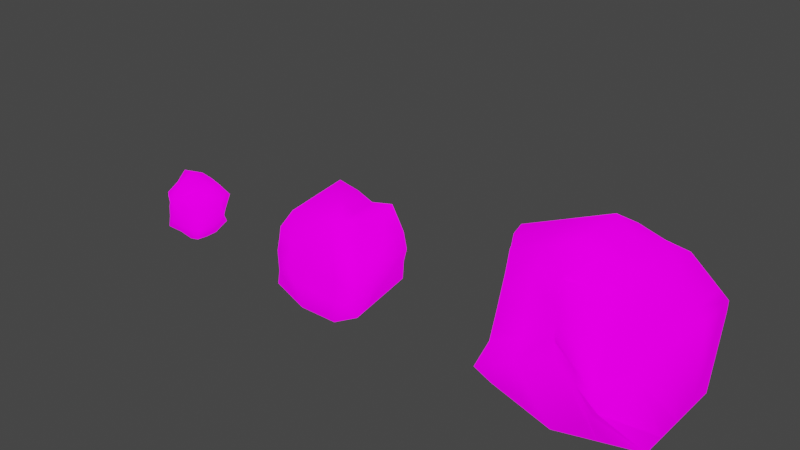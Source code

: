 # Source: Rocks_02.blend  (saved by Blender 2.93.21; exported with 4.5.12 LTS)
import bpy
from mathutils import Matrix  # noqa: F401  (used for matrix-valued properties, if any)

bpy.ops.wm.read_factory_settings(use_empty=True)
scene = bpy.context.scene
scene.name = 'Scene'

# ---- collections
col_collection = bpy.data.collections.new('Collection'); scene.collection.children.link(col_collection)

# ---- images (referenced by path relative to the original .blend; pixels are not part of the script)
import os
ASSET_DIR = os.environ.get("B2B_ASSET_DIR", "")  # directory of the original .blend (textures are referenced by path, not embedded)
HERE = os.path.dirname(os.path.abspath(__file__))  # packed textures are extracted next to this script under _unpacked/

def load_image(name, relpath, width, height, colorspace="sRGB"):
    """Load a texture the original file referenced (path relative to the .blend, or extracted next to this script)."""
    p = next((c for c in (os.path.join(HERE, relpath), os.path.join(ASSET_DIR, relpath)) if relpath and os.path.exists(c)), "")
    if p:
        img = bpy.data.images.load(p, check_existing=True)
        img.name = name
    else:  # same state as the original file: an image datablock whose file is absent (Cycles renders it pink)
        img = bpy.data.images.new(name, width, height)
        img.source = "FILE"
        img.filepath = "//" + (relpath or name)
    img.colorspace_settings.name = colorspace
    return img
img_lavarock_rocks_png = load_image('lavarock_rocks.png', 'lavarock_rocks.png', 1024, 1024, 'sRGB')

# ---- materials (node trees are filled in below, after node groups)
mat_lava_rock_red = bpy.data.materials.new('Lava Rock Red')
mat_lava_rock_red.use_transparent_shadow = False

# ---- material node trees
mat_lava_rock_red.use_nodes = True; mat_lava_rock_red.node_tree.nodes.clear()
_N = mat_lava_rock_red.node_tree.nodes; _L = mat_lava_rock_red.node_tree.links
n0 = _N.new('ShaderNodeBsdfPrincipled'); n0.name = 'Principled BSDF'; n0.location = (10, 300)
n0.distribution = 'GGX'
n0.subsurface_method = 'BURLEY'
n0.inputs[2].default_value = 0.0
n0.inputs[3].default_value = 0.0
n0.inputs[13].default_value = 0.0
n0.inputs[20].default_value = 0.0
n0.inputs[28].default_value = 1.0
n1 = _N.new('ShaderNodeOutputMaterial'); n1.name = 'Material Output'; n1.location = (300, 300)
n2 = _N.new('ShaderNodeTexImage'); n2.name = 'Image Texture'; n2.location = (-393, 301)
n2.image = img_lavarock_rocks_png
n2.interpolation = 'Closest'
_L.new(n0.outputs[0], n1.inputs[0])
_L.new(n2.outputs[0], n0.inputs[0])
_L.new(n2.outputs[0], n0.inputs[27])
n1.is_active_output = True

# ---- world
world_world = bpy.data.worlds.new('World'); scene.world = world_world
world_world.use_nodes = True; world_world.node_tree.nodes.clear()
_N = world_world.node_tree.nodes; _L = world_world.node_tree.links
n0 = _N.new('ShaderNodeOutputWorld'); n0.name = 'World Output'; n0.location = (300, 300)
n1 = _N.new('ShaderNodeBackground'); n1.name = 'Background'; n1.location = (10, 300)
n1.inputs[0].default_value = (0.05088, 0.05088, 0.05088, 1.0)
_L.new(n1.outputs[0], n0.inputs[0])
n0.is_active_output = True
world_world.color = (0.05088, 0.05088, 0.05088)
world_world.use_sun_shadow = False
world_world.sun_shadow_jitter_overblur = 0.0

# ---- meshes
me_cube_003 = bpy.data.meshes.new('Cube.003')
me_cube_003.from_pydata([(-1.0, -0.7, -1.0), (1.0, -0.7, -1.0), (1.0, 0.7, -1.0), (0.0, 1.0, -1.0), (0.0, -1.0, -1.0), (1.0, 0.0, -1.0), (0.01891, -0.001948, 1.236), (0.0, 0.0, -1.0), (-0.8675, -0.6439, 0.7765), (-0.7827, -0.868, 0.4775), (-0.933, 0.3216, 0.5899), (-0.9976, 0.5517, 0.3527), (0.4108, -0.4849, 0.8932), (0.4544, 0.382, 0.8496), (0.6031, 0.6776, 0.6935), (0.1419, 0.5253, 0.8363), (0.1179, 0.3185, 1.033), (-0.004223, -0.7248, 1.176), (-1.187, -0.09732, 0.6342), (-1.092, -0.1006, 0.785), (0.6783, -0.1076, 0.697), (0.5182, -0.03694, 0.8659), (0.4752, -1.174, -0.06776), (0.004053, -1.006, 0.1364), (0.4169, -0.7826, 0.5674), (0.5151, -0.5781, 0.6646), (0.002709, -0.8934, 0.7443), (-0.08125, -0.8607, 0.7845), (-1.116, 0.5912, -0.7184), (-0.9567, 0.8087, -1.0), (-1.107, 0.7102, -0.553), (-1.0, -0.04344, -1.0), (-1.116, 0.3539, -0.7184), (-1.116, 0.3533, -0.429), (-0.779, -1.09, -0.144), (-0.9363, -1.142, -0.5146), (0.9045, 1.199, -0.04399), (0.9297, 1.122, -0.1478), (-0.003297, 0.9313, -0.09652), (0.01093, 0.8837, 0.07313), (0.9102, -0.07379, 0.02631), (0.9297, -0.003331, -0.08754), (0.6284, -1.153, -0.4088), (0.5642, -1.169, -0.2638), (-0.0808, -0.9196, 0.1455), (-0.05018, -0.9241, -0.1423), (-0.8882, 1.06, -0.3128), (-0.8867, 1.072, -0.4465), (-0.9384, -0.031, -0.03569), (-0.9514, -0.0477, 0.09531), (1.0, 0.35, -1.0), (0.0, 0.5, -1.0), (-1.013, 0.1105, 0.6874), (-1.092, 0.2272, 0.4934), (0.4863, 0.1726, 0.8577), (0.6407, 0.285, 0.6952), (0.06842, 0.1583, 1.134), (-1.112, 0.5317, -0.491), (-0.9784, 0.3826, -1.0), (-1.116, 0.4725, -0.7184), (0.9074, 0.5628, -0.008841), (0.9297, 0.5592, -0.1177), (-0.9198, 0.5062, -0.1088), (-0.9126, 0.5205, -0.2411), (-0.5, -0.85, -1.0), (-0.4359, -0.6844, 0.9761), (-0.4075, 0.32, 0.8114), (-0.4279, 0.5385, 0.5945), (-0.5367, -0.05128, 1.01), (-0.432, -0.8644, 0.631), (-0.4784, 0.9043, -1.0), (-0.5, -0.02172, -1.0), (-0.4299, -1.005, 0.0007341), (-0.4932, -1.033, -0.3285), (-0.4387, 0.9719, -0.1199), (-0.445, 1.002, -0.2715), (-0.4892, 0.4413, -1.0), (-0.4721, 0.1344, 0.9108), (0.0, -0.5036, -1.0), (1.0, -0.3525, -1.0), (0.4641, -0.2625, 0.8796), (-0.9791, -0.3742, 0.7807), (-0.9833, -0.4854, 0.5553), (0.007258, -0.366, 1.205), (0.5961, -0.3446, 0.6807), (-1.0, -0.3741, -1.0), (0.7359, -0.6253, -0.1198), (0.7779, -0.5822, -0.2493), (-0.8646, -0.5728, -0.02521), (-0.9374, -0.5903, -0.2769), (-0.5, -0.4389, -1.0), (-0.4859, -0.3701, 0.993), (0.003381, -0.9498, 0.4403), (0.446, -0.9784, 0.2498), (-0.7809, -0.9792, 0.1668), (-1.069, -0.07251, 0.3648), (-0.08103, -0.8902, 0.465), (0.7538, 0.9385, 0.3247), (0.7942, -0.09068, 0.3616), (0.0764, 0.7045, 0.4547), (-0.9429, 0.8059, 0.01991), (0.5396, -0.8735, 0.2004), (-1.006, 0.3667, 0.1923), (0.774, 0.4239, 0.3432), (-0.4333, 0.7552, 0.2373), (-0.4309, -0.9347, 0.3159), (0.666, -0.4849, 0.2804), (-0.9239, -0.5291, 0.2651), (0.5, -0.85, -1.0), (0.5, 0.85, -1.0), (0.5, 0.0, -1.0), (0.2862, 0.3503, 0.9412), (0.3725, 0.6014, 0.7649), (0.2033, -0.6049, 1.034), (0.2686, -0.01944, 1.051), (0.2396, -1.09, 0.0343), (0.2098, -0.838, 0.6558), (0.2169, -0.7194, 0.7245), (0.4577, 1.042, 0.01457), (0.4632, 1.027, -0.1221), (0.2891, -1.038, -0.2755), (0.2417, -1.044, -0.05915), (0.5, 0.425, -1.0), (0.2774, 0.1654, 0.996), (0.5, -0.4281, -1.0), (0.2357, -0.3143, 1.042), (0.4151, 0.8215, 0.3897), (0.2247, -0.9641, 0.3451), (0.4606, -1.076, 0.09102), (-1.01, -0.06011, 0.23), (0.8522, -0.08223, 0.194), (0.5519, -1.021, -0.03168), (-0.9629, 0.4365, 0.04179), (0.8407, 0.4934, 0.1672), (-0.436, 0.8636, 0.05873), (-0.4304, -0.9699, 0.1583), (0.701, -0.5551, 0.08033), (-0.8943, -0.551, 0.1199), (0.003717, -0.978, 0.2883), (-0.7799, -1.035, 0.01139), (-0.08092, -0.9049, 0.3052), (0.8292, 1.069, 0.1404), (0.04367, 0.7941, 0.2639), (-0.9156, 0.933, -0.1465), (0.2322, -1.027, 0.1897), (0.4364, 0.9315, 0.2021)], [], [(125, 83, 17, 113), (109, 119, 2), (123, 56, 6, 114), (91, 81, 8, 65), (124, 79, 1, 108), (77, 52, 19), (107, 82, 18, 95), (105, 69, 9, 94), (127, 116, 26, 92), (64, 73, 35, 0), (76, 51, 7, 71), (101, 25, 24, 93), (50, 61, 41, 5), (92, 26, 27, 96), (126, 14, 97), (104, 67, 15), (90, 78, 4, 64), (103, 55, 20, 98), (79, 87, 42, 1), (70, 75, 3), (33, 32, 31, 48), (122, 50, 5, 110), (113, 17, 27, 117), (52, 10, 11, 53), (111, 13, 14, 112), (65, 8, 9), (66, 16, 15, 67), (80, 12, 25, 84), (81, 19, 18, 82), (54, 21, 20, 55), (108, 120, 45, 4), (116, 24, 25, 117), (63, 47, 30, 57), (115, 23, 44, 121), (106, 84, 25, 101), (102, 53, 11, 100), (47, 29, 28, 30), (58, 31, 32, 59), (59, 57, 30, 28), (118, 36, 37, 119), (60, 40, 41, 61), (120, 42, 43, 121), (86, 43, 42, 87), (72, 34, 35, 73), (62, 46, 47, 63), (74, 39, 38, 75), (88, 49, 48, 89), (85, 89, 48, 31), (49, 62, 63, 48), (36, 60, 61, 37), (32, 33, 57, 59), (29, 58, 59, 28), (95, 18, 53, 102), (48, 63, 57, 33), (13, 54, 55, 14), (19, 52, 53, 18), (109, 2, 50, 122), (97, 14, 103), (2, 37, 61, 50), (70, 3, 51, 76), (66, 10, 52, 77), (111, 16, 56, 123), (16, 66, 77, 56), (29, 70, 76, 58), (46, 74, 75, 47), (44, 72, 73, 45), (10, 66, 67, 11), (17, 65, 27), (29, 47, 70), (85, 90, 64, 0), (100, 67, 104), (58, 76, 71, 31), (4, 45, 73, 64), (96, 27, 69, 105), (56, 77, 68, 6), (83, 91, 65, 17), (6, 68, 83), (31, 71, 90, 85), (0, 35, 89, 85), (34, 88, 89, 35), (40, 86, 87, 41), (98, 20, 84, 106), (8, 81, 82, 9), (21, 80, 84, 20), (5, 41, 87, 79), (71, 7, 78, 90), (94, 9, 82, 107), (110, 5, 79, 124), (68, 81, 91), (114, 6, 83, 125), (139, 94, 107, 137), (130, 98, 106, 136), (140, 96, 105, 135), (143, 100, 104, 134), (141, 97, 103), (129, 95, 102, 132), (132, 102, 100, 143), (136, 106, 101, 131), (133, 103, 98, 130), (134, 104, 99, 142), (145, 126, 141), (138, 92, 96, 140), (131, 101, 93, 128), (144, 127, 92, 138), (135, 105, 94, 139), (137, 107, 95, 129), (128, 93, 127, 144), (142, 99, 126, 145), (21, 114, 125, 80), (7, 110, 124, 78), (13, 111, 123, 54), (3, 109, 122, 51), (45, 120, 121, 44), (39, 118, 119, 38), (22, 115, 121, 43), (26, 116, 117, 27), (1, 42, 120, 108), (16, 111, 112, 15), (12, 113, 117, 25), (51, 122, 110, 7), (99, 15, 112, 126), (93, 24, 116, 127), (78, 124, 108, 4), (54, 123, 114, 21), (3, 38, 119), (80, 125, 113, 12), (39, 142, 145, 118), (22, 128, 144, 115), (88, 137, 129, 49), (72, 135, 139, 34), (115, 144, 138, 23), (43, 131, 128, 22), (23, 138, 140, 44), (118, 145, 141, 36), (74, 134, 142, 39), (60, 133, 130, 40), (86, 136, 131, 43), (62, 132, 143, 46), (49, 129, 132, 62), (36, 141, 133, 60), (46, 143, 134, 74), (44, 140, 135, 72), (40, 130, 136, 86), (34, 139, 137, 88), (103, 14, 55), (14, 126, 112), (141, 126, 97), (103, 133, 141), (27, 65, 69), (9, 69, 65), (81, 68, 19), (83, 68, 91), (67, 100, 11), (19, 68, 77), (15, 99, 104), (2, 119, 37), (119, 109, 3), (3, 75, 38), (70, 47, 75)])
me_cube_003.polygons.foreach_set('use_smooth', [True] * 159)
_uv = me_cube_003.uv_layers.new(name='UVMap')
_uv.uv.foreach_set('vector', [0.1845, 0.202, 0.1721, 0.2175, 0.1569, 0.2054, 0.1665, 0.196, 0.08069, 0.4293, 0.1176, 0.3822, 0.1119, 0.4539, 0.1907, 0.3195, 0.1837, 0.3006, 0.1925, 0.287, 0.2048, 0.3113, 0.144, 0.2356, 0.1153, 0.2421, 0.1166, 0.2284, 0.1381, 0.2176, 0.9066, 0.2221, 0.9777, 0.2113, 0.9777, 0.2608, 0.9066, 0.2821, 0.1464, 0.2767, 0.1115, 0.2658, 0.1133, 0.2548, 0.0898, 0.2304, 0.1044, 0.2358, 0.1062, 0.2551, 0.09324, 0.2554, 0.1075, 0.1921, 0.1223, 0.2032, 0.1046, 0.2133, 0.08928, 0.204, 0.1346, 0.1616, 0.1487, 0.1763, 0.1421, 0.1871, 0.1297, 0.1754, 0.02583, 0.1544, 0.07245, 0.174, 0.05402, 0.1917, 0.01144, 0.1999, 0.7657, 0.09826, 0.8354, 0.0899, 0.8354, 0.1611, 0.7642, 0.1642, 0.1463, 0.1407, 0.1723, 0.1659, 0.156, 0.1642, 0.1395, 0.1474, 0.1344, 0.4711, 0.1611, 0.4104, 0.1995, 0.4235, 0.1586, 0.4867, 0.1297, 0.1754, 0.1421, 0.1871, 0.1414, 0.1927, 0.1272, 0.1813, 0.1417, 0.359, 0.1636, 0.358, 0.1476, 0.3778, 0.1052, 0.3209, 0.1256, 0.3053, 0.1599, 0.3264, 0.7642, 0.2236, 0.8354, 0.2328, 0.8354, 0.3035, 0.7642, 0.2821, 0.1783, 0.3831, 0.1891, 0.3571, 0.2212, 0.3579, 0.2168, 0.3897, 0.1363, 0.03735, 0.1539, 0.1008, 0.1162, 0.1128, 0.1113, 0.05303, 0.02685, 0.3645, 0.07572, 0.3406, 0.0502, 0.399, 0.04365, 0.2806, 0.02429, 0.2824, 0.0002706, 0.2513, 0.06995, 0.2567, 0.9066, 0.1006, 0.9777, 0.1113, 0.9777, 0.1611, 0.9066, 0.1611, 0.1665, 0.196, 0.1569, 0.2054, 0.1414, 0.1927, 0.156, 0.1804, 0.1115, 0.2658, 0.1084, 0.278, 0.09394, 0.2882, 0.1005, 0.2704, 0.1777, 0.3268, 0.1793, 0.3408, 0.1636, 0.358, 0.1624, 0.3428, 0.1381, 0.2176, 0.1166, 0.2284, 0.1046, 0.2133, 0.1408, 0.2914, 0.1749, 0.3128, 0.1599, 0.3264, 0.1256, 0.3053, 0.1946, 0.1832, 0.1779, 0.1832, 0.1723, 0.1659, 0.1904, 0.1641, 0.1153, 0.2421, 0.1133, 0.2548, 0.1062, 0.2551, 0.1044, 0.2358, 0.1952, 0.339, 0.213, 0.3378, 0.2212, 0.3579, 0.1891, 0.3571, 0.07763, 0.08422, 0.1052, 0.1335, 0.09825, 0.157, 0.04972, 0.1175, 0.1487, 0.1763, 0.156, 0.1642, 0.1723, 0.1659, 0.156, 0.1804, 0.06011, 0.2903, 0.05416, 0.3227, 0.03963, 0.3034, 0.04118, 0.2921, 0.1197, 0.1474, 0.1164, 0.1629, 0.1119, 0.169, 0.1138, 0.1444, 0.1747, 0.136, 0.1904, 0.1641, 0.1723, 0.1659, 0.1463, 0.1407, 0.08456, 0.279, 0.1005, 0.2704, 0.09394, 0.2882, 0.0774, 0.3045, 0.05416, 0.3227, 0.01126, 0.3245, 0.02726, 0.2988, 0.03963, 0.3034, 0.000596, 0.2885, 0.0002706, 0.2513, 0.02429, 0.2824, 0.02563, 0.2907, 0.02563, 0.2907, 0.04118, 0.2921, 0.03963, 0.3034, 0.02726, 0.2988, 0.1241, 0.3767, 0.1355, 0.3932, 0.1344, 0.3986, 0.1176, 0.3822, 0.1636, 0.4043, 0.2077, 0.4171, 0.1995, 0.4235, 0.1611, 0.4104, 0.1052, 0.1335, 0.1162, 0.1128, 0.1195, 0.1216, 0.1138, 0.1444, 0.1552, 0.1113, 0.1195, 0.1216, 0.1162, 0.1128, 0.1539, 0.1008, 0.09171, 0.1817, 0.07329, 0.1946, 0.05402, 0.1917, 0.07245, 0.174, 0.06774, 0.2885, 0.06113, 0.3199, 0.05416, 0.3227, 0.06011, 0.2903, 0.08417, 0.3356, 0.1113, 0.3508, 0.1018, 0.3568, 0.07572, 0.3406, 0.07403, 0.2248, 0.07753, 0.2558, 0.06995, 0.2567, 0.05917, 0.2219, 0.005078, 0.2255, 0.05917, 0.2219, 0.06995, 0.2567, 0.0002706, 0.2513, 0.07753, 0.2558, 0.06774, 0.2885, 0.06011, 0.2903, 0.06995, 0.2567, 0.1355, 0.3932, 0.1636, 0.4043, 0.1611, 0.4104, 0.1344, 0.3986, 0.02429, 0.2824, 0.04365, 0.2806, 0.04118, 0.2921, 0.02563, 0.2907, 0.01126, 0.3245, 0.000596, 0.2885, 0.02563, 0.2907, 0.02726, 0.2988, 0.09324, 0.2554, 0.1062, 0.2551, 0.1005, 0.2704, 0.08456, 0.279, 0.06995, 0.2567, 0.06011, 0.2903, 0.04118, 0.2921, 0.04365, 0.2806, 0.1793, 0.3408, 0.1952, 0.339, 0.1891, 0.3571, 0.1636, 0.358, 0.1133, 0.2548, 0.1115, 0.2658, 0.1005, 0.2704, 0.1062, 0.2551, 0.9066, 0.04006, 0.9777, 0.06142, 0.9777, 0.1113, 0.9066, 0.1006, 0.1476, 0.3778, 0.1636, 0.358, 0.1783, 0.3831, 0.1119, 0.4539, 0.1344, 0.3986, 0.1611, 0.4104, 0.1344, 0.4711, 0.7672, 0.03232, 0.8354, 0.0187, 0.8354, 0.0899, 0.7657, 0.09826, 0.1408, 0.2914, 0.1084, 0.278, 0.1115, 0.2658, 0.1464, 0.2767, 0.1777, 0.3268, 0.1749, 0.3128, 0.1837, 0.3006, 0.1907, 0.3195, 0.1749, 0.3128, 0.1408, 0.2914, 0.1464, 0.2767, 0.1837, 0.3006, 0.6991, 0.04595, 0.7672, 0.03232, 0.7657, 0.09826, 0.696, 0.1066, 0.06113, 0.3199, 0.08417, 0.3356, 0.07572, 0.3406, 0.05416, 0.3227, 0.1119, 0.169, 0.09171, 0.1817, 0.07245, 0.174, 0.09825, 0.157, 0.1084, 0.278, 0.1408, 0.2914, 0.1256, 0.3053, 0.09394, 0.2882, 0.1569, 0.2054, 0.1381, 0.2176, 0.1414, 0.1927, 0.01126, 0.3245, 0.05416, 0.3227, 0.02685, 0.3645, 0.693, 0.2144, 0.7642, 0.2236, 0.7642, 0.2821, 0.693, 0.2608, 0.0774, 0.3045, 0.1256, 0.3053, 0.1052, 0.3209, 0.696, 0.1066, 0.7657, 0.09826, 0.7642, 0.1642, 0.693, 0.1673, 0.04972, 0.1175, 0.09825, 0.157, 0.07245, 0.174, 0.02583, 0.1544, 0.1272, 0.1813, 0.1414, 0.1927, 0.1223, 0.2032, 0.1075, 0.1921, 0.1837, 0.3006, 0.1464, 0.2767, 0.1501, 0.2603, 0.1925, 0.287, 0.1721, 0.2175, 0.144, 0.2356, 0.1381, 0.2176, 0.1569, 0.2054, 0.194, 0.2349, 0.1501, 0.2603, 0.1721, 0.2175, 0.693, 0.1673, 0.7642, 0.1642, 0.7642, 0.2236, 0.693, 0.2144, 0.01144, 0.1999, 0.05402, 0.1917, 0.05917, 0.2219, 0.005078, 0.2255, 0.07329, 0.1946, 0.07403, 0.2248, 0.05917, 0.2219, 0.05402, 0.1917, 0.2011, 0.1014, 0.1552, 0.1113, 0.1539, 0.1008, 0.2022, 0.09046, 0.2085, 0.1307, 0.2111, 0.1621, 0.1904, 0.1641, 0.1747, 0.136, 0.1166, 0.2284, 0.1153, 0.2421, 0.1044, 0.2358, 0.1046, 0.2133, 0.2138, 0.1836, 0.1946, 0.1832, 0.1904, 0.1641, 0.2111, 0.1621, 0.1616, 0.02216, 0.2022, 0.09046, 0.1539, 0.1008, 0.1363, 0.03735, 0.7642, 0.1642, 0.8354, 0.1611, 0.8354, 0.2328, 0.7642, 0.2236, 0.08928, 0.204, 0.1046, 0.2133, 0.1044, 0.2358, 0.0898, 0.2304, 0.9066, 0.1611, 0.9777, 0.1611, 0.9777, 0.2113, 0.9066, 0.2221, 0.1501, 0.2603, 0.1153, 0.2421, 0.144, 0.2356, 0.2067, 0.2104, 0.194, 0.2349, 0.1721, 0.2175, 0.1845, 0.202, 0.08129, 0.1993, 0.08928, 0.204, 0.0898, 0.2304, 0.08204, 0.2277, 0.2051, 0.1158, 0.2085, 0.1307, 0.1747, 0.136, 0.1654, 0.1232, 0.1197, 0.1752, 0.1272, 0.1813, 0.1075, 0.1921, 0.0997, 0.1868, 0.06904, 0.3125, 0.0774, 0.3045, 0.1052, 0.3209, 0.0948, 0.3284, 0.1405, 0.3867, 0.1476, 0.3778, 0.1783, 0.3831, 0.08562, 0.2556, 0.09324, 0.2554, 0.08456, 0.279, 0.07625, 0.2836, 0.07625, 0.2836, 0.08456, 0.279, 0.0774, 0.3045, 0.06904, 0.3125, 0.1654, 0.1232, 0.1747, 0.136, 0.1463, 0.1407, 0.133, 0.13, 0.1714, 0.3939, 0.1783, 0.3831, 0.2168, 0.3897, 0.2126, 0.4038, 0.0948, 0.3284, 0.1052, 0.3209, 0.1349, 0.3384, 0.1231, 0.3445, 0.1326, 0.3675, 0.1417, 0.359, 0.1405, 0.3867, 0.1229, 0.1692, 0.1297, 0.1754, 0.1272, 0.1813, 0.1197, 0.1752, 0.133, 0.13, 0.1463, 0.1407, 0.1395, 0.1474, 0.1313, 0.1396, 0.1273, 0.1545, 0.1346, 0.1616, 0.1297, 0.1754, 0.1229, 0.1692, 0.0997, 0.1868, 0.1075, 0.1921, 0.08928, 0.204, 0.08129, 0.1993, 0.08204, 0.2277, 0.0898, 0.2304, 0.09324, 0.2554, 0.08562, 0.2556, 0.1313, 0.1396, 0.1395, 0.1474, 0.1346, 0.1616, 0.1273, 0.1545, 0.1231, 0.3445, 0.1349, 0.3384, 0.1417, 0.359, 0.1326, 0.3675, 0.2138, 0.1836, 0.2067, 0.2104, 0.1845, 0.202, 0.1946, 0.1832, 0.8354, 0.1611, 0.9066, 0.1611, 0.9066, 0.2221, 0.8354, 0.2328, 0.1793, 0.3408, 0.1777, 0.3268, 0.1907, 0.3195, 0.1952, 0.339, 0.8354, 0.0187, 0.9066, 0.04006, 0.9066, 0.1006, 0.8354, 0.0899, 0.09825, 0.157, 0.1052, 0.1335, 0.1138, 0.1444, 0.1119, 0.169, 0.1113, 0.3508, 0.1241, 0.3767, 0.1176, 0.3822, 0.1018, 0.3568, 0.1238, 0.1327, 0.1197, 0.1474, 0.1138, 0.1444, 0.1195, 0.1216, 0.1421, 0.1871, 0.1487, 0.1763, 0.156, 0.1804, 0.1414, 0.1927, 0.1113, 0.05303, 0.1162, 0.1128, 0.1052, 0.1335, 0.07763, 0.08422, 0.1749, 0.3128, 0.1777, 0.3268, 0.1624, 0.3428, 0.1599, 0.3264, 0.1779, 0.1832, 0.1665, 0.196, 0.156, 0.1804, 0.1723, 0.1659, 0.8354, 0.0899, 0.9066, 0.1006, 0.9066, 0.1611, 0.8354, 0.1611, 0.1349, 0.3384, 0.1599, 0.3264, 0.1624, 0.3428, 0.1417, 0.359, 0.1395, 0.1474, 0.156, 0.1642, 0.1487, 0.1763, 0.1346, 0.1616, 0.8354, 0.2328, 0.9066, 0.2221, 0.9066, 0.2821, 0.8354, 0.3035, 0.1952, 0.339, 0.1907, 0.3195, 0.2048, 0.3113, 0.213, 0.3378, 0.0502, 0.399, 0.1018, 0.3568, 0.1176, 0.3822, 0.1946, 0.1832, 0.1845, 0.202, 0.1665, 0.196, 0.1779, 0.1832, 0.1113, 0.3508, 0.1231, 0.3445, 0.1326, 0.3675, 0.1241, 0.3767, 0.1238, 0.1327, 0.1313, 0.1396, 0.1273, 0.1545, 0.1197, 0.1474, 0.07403, 0.2248, 0.08204, 0.2277, 0.08562, 0.2556, 0.07753, 0.2558, 0.09171, 0.1817, 0.0997, 0.1868, 0.08129, 0.1993, 0.07329, 0.1946, 0.1197, 0.1474, 0.1273, 0.1545, 0.1229, 0.1692, 0.1164, 0.1629, 0.1195, 0.1216, 0.133, 0.13, 0.1313, 0.1396, 0.1238, 0.1327, 0.1164, 0.1629, 0.1229, 0.1692, 0.1197, 0.1752, 0.1119, 0.169, 0.1241, 0.3767, 0.1326, 0.3675, 0.1405, 0.3867, 0.1355, 0.3932, 0.08417, 0.3356, 0.0948, 0.3284, 0.1231, 0.3445, 0.1113, 0.3508, 0.1636, 0.4043, 0.1714, 0.3939, 0.2126, 0.4038, 0.2077, 0.4171, 0.1552, 0.1113, 0.1654, 0.1232, 0.133, 0.13, 0.1195, 0.1216, 0.06774, 0.2885, 0.07625, 0.2836, 0.06904, 0.3125, 0.06113, 0.3199, 0.07753, 0.2558, 0.08562, 0.2556, 0.07625, 0.2836, 0.06774, 0.2885, 0.1355, 0.3932, 0.1405, 0.3867, 0.1714, 0.3939, 0.1636, 0.4043, 0.06113, 0.3199, 0.06904, 0.3125, 0.0948, 0.3284, 0.08417, 0.3356, 0.1119, 0.169, 0.1197, 0.1752, 0.0997, 0.1868, 0.09171, 0.1817, 0.2011, 0.1014, 0.2051, 0.1158, 0.1654, 0.1232, 0.1552, 0.1113, 0.07329, 0.1946, 0.08129, 0.1993, 0.08204, 0.2277, 0.07403, 0.2248, 0.1783, 0.3831, 0.1636, 0.358, 0.1891, 0.3571, 0.1636, 0.358, 0.1417, 0.359, 0.1624, 0.3428, 0.1405, 0.3867, 0.1417, 0.359, 0.1476, 0.3778, 0.1783, 0.3831, 0.1714, 0.3939, 0.1405, 0.3867, 0.1414, 0.1927, 0.1381, 0.2176, 0.1223, 0.2032, 0.1046, 0.2133, 0.1223, 0.2032, 0.1381, 0.2176, 0.1153, 0.2421, 0.1501, 0.2603, 0.1133, 0.2548, 0.1721, 0.2175, 0.1501, 0.2603, 0.144, 0.2356, 0.1256, 0.3053, 0.0774, 0.3045, 0.09394, 0.2882, 0.1133, 0.2548, 0.1501, 0.2603, 0.1464, 0.2767, 0.1599, 0.3264, 0.1349, 0.3384, 0.1052, 0.3209, 0.1119, 0.4539, 0.1176, 0.3822, 0.1344, 0.3986, 0.1176, 0.3822, 0.08069, 0.4293, 0.0502, 0.399, 0.0502, 0.399, 0.07572, 0.3406, 0.1018, 0.3568, 0.02685, 0.3645, 0.05416, 0.3227, 0.07572, 0.3406])
me_cube_003.materials.append(mat_lava_rock_red)
me_cube_003.use_remesh_fix_poles = True
me_cube_003.use_remesh_preserve_attributes = False
me_cube_003.update()
me_cube = bpy.data.meshes.new('Cube')
me_cube.from_pydata([(-1.0, -0.8793, -0.8394), (-0.7574, -0.6366, 0.7178), (-0.6198, 1.028, -1.005), (-0.7655, 0.6912, 0.8736), (0.9972, -0.8324, -0.8502), (0.6501, -0.3254, 0.9286), (0.6373, 0.5987, 0.8181), (-0.05826, 1.0, -0.8541), (0.3104, 0.404, 0.8312), (-0.0311, -1.032, -1.005), (-0.04988, -0.7679, 0.8748), (-0.2221, -1.032, -1.005), (0.4308, -0.8959, 0.8821), (0.3316, -1.032, -1.005), (-0.8359, -0.1745, -1.005), (-0.6776, 0.07682, 0.8702), (0.6037, -1.032, -1.005), (-0.01681, -0.07702, 0.938), (0.587, -0.716, 0.9715), (0.5393, 1.028, -1.005), (0.573, -1.0, -0.5769), (-0.9308, 0.3273, -0.564), (-0.4557, -1.0, -0.5499), (0.9962, -0.8187, -0.4795), (0.7973, -0.9915, -0.5839), (-0.3561, 1.126, -0.4383), (-0.934, 1.127, -0.5251), (0.02943, -1.0, -0.5626), (0.9295, -0.2524, -0.4622), (-1.019, -0.6219, -0.6049), (0.02563, 0.9753, -0.3836), (0.7573, 0.7967, -0.4367), (-1.0, -0.8332, -0.5677), (-1.002, -0.7461, 0.2502), (-1.088, -0.7681, -0.1897), (-0.8576, 1.412, 0.03628), (-0.8607, 1.304, 0.3958), (0.8876, 0.7269, -0.1009), (0.8561, 0.6677, 0.2876), (1.025, -0.7616, 0.1549), (1.092, -0.8612, -0.2393), (0.05546, -1.01, 0.3154), (0.07368, -1.07, -0.09092), (0.1781, 0.9244, 0.2888), (0.09384, 1.068, -0.09056), (-0.5387, -1.07, -0.2124), (-0.4423, -1.01, 0.2147), (0.682, -1.07, -0.09058), (0.646, -1.042, 0.325), (-1.017, -0.723, 0.3281), (-1.106, -0.7181, -0.1239), (-0.8922, 0.9676, 0.168), (-0.9931, 0.6794, 0.4817), (0.9258, -1.06, -0.1515), (0.8864, -0.9998, 0.258), (-0.05153, 0.4962, -0.8916), (0.8004, -0.03299, -0.9169), (-0.2984, 0.8716, 0.6049), (0.6282, 0.5933, 0.8185), (0.7524, 0.1681, 0.61), (0.6374, 0.5858, 0.8197), (0.9693, -0.06623, 0.03469), (-0.9458, 0.5457, 0.0949), (0.9944, -0.1034, -0.1733), (0.9287, 0.05332, 0.2305), (0.6443, 0.08869, 0.8791), (0.4759, -0.2659, 0.9151), (-1.006, 0.07289, 0.01303), (-0.8662, -0.0289, 0.6088), (-1.006, -0.1209, 0.394), (-1.048, 0.00509, 0.1894), (-0.8828, 1.038, -0.1706), (-0.3818, 1.185, 0.1518), (0.5058, 0.8516, 0.1138), (0.6948, -0.3774, 0.8363), (-0.5995, -0.4265, -1.005)], [], [(32, 22, 45, 34), (38, 59, 64), (28, 31, 37), (20, 24, 53, 47), (7, 19, 55), (17, 15, 1), (6, 58, 60), (2, 55, 75, 14), (49, 1, 68, 69), (21, 51, 71), (2, 25, 7), (16, 24, 20, 13), (9, 27, 11), (7, 30, 19), (0, 32, 29, 14), (5, 8, 66), (11, 22, 32), (29, 32, 34, 50), (13, 20, 27), (22, 27, 42, 45), (14, 29, 21), (36, 57, 43), (30, 35, 44), (5, 59, 65), (7, 25, 30), (23, 28, 40), (4, 28, 23), (18, 17, 10), (4, 23, 24, 16), (24, 23, 40, 53), (8, 3, 17), (19, 31, 56), (54, 18, 12, 48), (39, 74, 18), (21, 26, 2), (48, 12, 41), (35, 26, 71), (27, 20, 47, 42), (33, 1, 49), (8, 57, 3), (41, 10, 46), (25, 26, 35), (52, 3, 36), (43, 8, 58, 6), (31, 30, 37), (36, 43, 72), (48, 41, 42, 47), (46, 33, 34, 45), (38, 64, 61), (43, 38, 73), (52, 36, 51), (41, 46, 45, 42), (54, 48, 47, 53), (33, 49, 50, 34), (49, 69, 70), (39, 54, 53, 40), (46, 10, 1), (14, 75, 0), (55, 2, 7), (55, 56, 13), (13, 56, 4, 16), (56, 55, 19), (13, 9, 55), (44, 35, 72), (44, 73, 37), (19, 30, 31), (37, 30, 44), (51, 21, 62), (50, 21, 29), (50, 70, 67), (52, 68, 15), (3, 52, 15), (1, 33, 46), (1, 10, 17), (56, 28, 4), (56, 31, 28), (51, 36, 35), (43, 57, 8), (3, 57, 36), (6, 38, 43), (40, 63, 61), (60, 59, 38, 6), (60, 58, 8, 65), (39, 59, 74), (18, 54, 39), (10, 12, 18), (18, 66, 17), (17, 3, 15), (41, 12, 10), (61, 37, 38), (61, 39, 40), (35, 30, 25), (25, 2, 26), (2, 14, 21), (62, 21, 67), (62, 52, 51), (40, 28, 63), (61, 63, 37), (63, 28, 37), (65, 59, 60), (61, 64, 39), (64, 59, 39), (17, 66, 8), (66, 18, 5), (65, 8, 5), (27, 9, 13), (11, 27, 22), (32, 0, 11), (67, 70, 52, 62), (69, 68, 52), (15, 68, 1), (67, 21, 50), (70, 69, 52), (71, 26, 21), (71, 51, 35), (72, 43, 44), (72, 35, 36), (73, 44, 43), (37, 73, 38), (74, 59, 5), (18, 74, 5), (70, 50, 49), (75, 55, 9), (0, 75, 9, 11)])
me_cube.polygons.foreach_set('use_smooth', [True] * 124)
_uv = me_cube.uv_layers.new(name='UVMap')
_uv.uv.foreach_set('vector', [0.1192, 0.8011, 0.09364, 0.765, 0.1173, 0.7593, 0.1403, 0.7864, 0.2157, 0.6776, 0.1921, 0.6895, 0.1864, 0.6725, 0.1603, 0.6257, 0.2571, 0.6365, 0.2304, 0.6572, 0.0923, 0.6786, 0.1035, 0.6643, 0.1292, 0.6775, 0.1247, 0.6898, 0.3742, 0.7151, 0.3638, 0.585, 0.4858, 0.7175, 0.185, 0.7245, 0.1904, 0.7477, 0.1646, 0.7504, 0.2067, 0.6984, 0.2066, 0.6987, 0.2063, 0.6984, 0.8565, 0.05688, 0.7728, 0.1481, 0.6272, 0.06039, 0.6671, 0.02336, 0.1573, 0.7664, 0.1646, 0.7504, 0.1857, 0.7592, 0.181, 0.7695, 0.2127, 0.8397, 0.2303, 0.772, 0.2444, 0.7837, 0.3548, 0.8466, 0.2956, 0.7422, 0.3742, 0.7151, 0.07085, 0.6544, 0.1035, 0.6643, 0.0923, 0.6786, 0.01213, 0.6622, 0.01502, 0.7498, 0.07851, 0.7244, 0.04099, 0.7709, 0.3742, 0.7151, 0.3013, 0.7044, 0.3638, 0.585, 0.1025, 0.814, 0.1192, 0.8011, 0.1301, 0.816, 0.1324, 0.9148, 0.1751, 0.703, 0.2027, 0.711, 0.1778, 0.7085, 0.04099, 0.7709, 0.09364, 0.765, 0.1192, 0.8011, 0.1301, 0.816, 0.1192, 0.8011, 0.1403, 0.7864, 0.1449, 0.7853, 0.01213, 0.6622, 0.0923, 0.6786, 0.07851, 0.7244, 0.09364, 0.765, 0.07851, 0.7244, 0.1158, 0.7223, 0.1173, 0.7593, 0.1324, 0.9148, 0.1301, 0.816, 0.2127, 0.8397, 0.2352, 0.7574, 0.2228, 0.7335, 0.2378, 0.7096, 0.3013, 0.7044, 0.2477, 0.7632, 0.2665, 0.709, 0.1751, 0.703, 0.1921, 0.6895, 0.1894, 0.7008, 0.3742, 0.7151, 0.2956, 0.7422, 0.3013, 0.7044, 0.1232, 0.6538, 0.1603, 0.6257, 0.1349, 0.6653, 0.1027, 0.6352, 0.1603, 0.6257, 0.1232, 0.6538, 0.1639, 0.707, 0.185, 0.7245, 0.1611, 0.7259, 0.1027, 0.6352, 0.1232, 0.6538, 0.1035, 0.6643, 0.07085, 0.6544, 0.1035, 0.6643, 0.1232, 0.6538, 0.1349, 0.6653, 0.1292, 0.6775, 0.2027, 0.711, 0.2112, 0.749, 0.185, 0.7245, 0.3638, 0.585, 0.2571, 0.6365, 0.1555, 0.5437, 0.1434, 0.689, 0.1639, 0.707, 0.1581, 0.7113, 0.1417, 0.6987, 0.1491, 0.6782, 0.1728, 0.6998, 0.1639, 0.707, 0.2127, 0.8397, 0.2685, 0.7938, 0.3548, 0.8466, 0.1417, 0.6987, 0.1581, 0.7113, 0.1376, 0.7235, 0.2477, 0.7632, 0.2685, 0.7938, 0.2444, 0.7837, 0.07851, 0.7244, 0.0923, 0.6786, 0.1247, 0.6898, 0.1158, 0.7223, 0.154, 0.768, 0.1646, 0.7504, 0.1573, 0.7664, 0.2027, 0.711, 0.2228, 0.7335, 0.2112, 0.749, 0.1376, 0.7235, 0.1611, 0.7259, 0.1367, 0.7459, 0.2956, 0.7422, 0.2685, 0.7938, 0.2477, 0.7632, 0.2134, 0.7654, 0.2112, 0.749, 0.2352, 0.7574, 0.2378, 0.7096, 0.2027, 0.711, 0.2066, 0.6987, 0.2067, 0.6984, 0.2571, 0.6365, 0.3013, 0.7044, 0.2304, 0.6572, 0.2352, 0.7574, 0.2378, 0.7096, 0.2458, 0.739, 0.1417, 0.6987, 0.1376, 0.7235, 0.1158, 0.7223, 0.1247, 0.6898, 0.1367, 0.7459, 0.154, 0.768, 0.1403, 0.7864, 0.1173, 0.7593, 0.2157, 0.6776, 0.1864, 0.6725, 0.1801, 0.6626, 0.2378, 0.7096, 0.2157, 0.6776, 0.2359, 0.6885, 0.2134, 0.7654, 0.2352, 0.7574, 0.2303, 0.772, 0.1376, 0.7235, 0.1367, 0.7459, 0.1173, 0.7593, 0.1158, 0.7223, 0.1434, 0.689, 0.1417, 0.6987, 0.1247, 0.6898, 0.1292, 0.6775, 0.154, 0.768, 0.1573, 0.7664, 0.1449, 0.7853, 0.1403, 0.7864, 0.1573, 0.7664, 0.181, 0.7695, 0.185, 0.7796, 0.1491, 0.6782, 0.1434, 0.689, 0.1292, 0.6775, 0.1349, 0.6653, 0.1367, 0.7459, 0.1611, 0.7259, 0.1646, 0.7504, 0.1324, 0.9148, 0.05901, 0.89, 0.1025, 0.814, 0.4858, 0.7175, 0.3548, 0.8466, 0.3742, 0.7151, 0.7728, 0.1481, 0.6883, 0.2816, 0.5309, 0.2066, 0.01213, 0.6622, 0.1555, 0.5437, 0.1027, 0.6352, 0.07085, 0.6544, 0.6883, 0.2816, 0.7728, 0.1481, 0.8565, 0.2428, 0.5309, 0.2066, 0.5314, 0.1494, 0.7728, 0.1481, 0.2665, 0.709, 0.2477, 0.7632, 0.2458, 0.739, 0.2665, 0.709, 0.2359, 0.6885, 0.2304, 0.6572, 0.3638, 0.585, 0.3013, 0.7044, 0.2571, 0.6365, 0.2304, 0.6572, 0.3013, 0.7044, 0.2665, 0.709, 0.2303, 0.772, 0.2127, 0.8397, 0.2122, 0.7832, 0.1449, 0.7853, 0.2127, 0.8397, 0.1301, 0.816, 0.1449, 0.7853, 0.185, 0.7796, 0.188, 0.7892, 0.2134, 0.7654, 0.1857, 0.7592, 0.1904, 0.7477, 0.2112, 0.749, 0.2134, 0.7654, 0.1904, 0.7477, 0.1646, 0.7504, 0.154, 0.768, 0.1367, 0.7459, 0.1646, 0.7504, 0.1611, 0.7259, 0.185, 0.7245, 0.1555, 0.5437, 0.1603, 0.6257, 0.1027, 0.6352, 0.1555, 0.5437, 0.2571, 0.6365, 0.1603, 0.6257, 0.2303, 0.772, 0.2352, 0.7574, 0.2477, 0.7632, 0.2378, 0.7096, 0.2228, 0.7335, 0.2027, 0.711, 0.2112, 0.749, 0.2228, 0.7335, 0.2352, 0.7574, 0.2067, 0.6984, 0.2157, 0.6776, 0.2378, 0.7096, 0.1349, 0.6653, 0.1756, 0.6499, 0.1801, 0.6626, 0.2063, 0.6984, 0.1921, 0.6895, 0.2157, 0.6776, 0.2067, 0.6984, 0.2063, 0.6984, 0.2066, 0.6987, 0.2027, 0.711, 0.1894, 0.7008, 0.1491, 0.6782, 0.1921, 0.6895, 0.1728, 0.6998, 0.1639, 0.707, 0.1434, 0.689, 0.1491, 0.6782, 0.1611, 0.7259, 0.1581, 0.7113, 0.1639, 0.707, 0.1639, 0.707, 0.1778, 0.7085, 0.185, 0.7245, 0.185, 0.7245, 0.2112, 0.749, 0.1904, 0.7477, 0.1376, 0.7235, 0.1581, 0.7113, 0.1611, 0.7259, 0.1801, 0.6626, 0.2304, 0.6572, 0.2157, 0.6776, 0.1801, 0.6626, 0.1491, 0.6782, 0.1349, 0.6653, 0.2477, 0.7632, 0.3013, 0.7044, 0.2956, 0.7422, 0.2956, 0.7422, 0.3548, 0.8466, 0.2685, 0.7938, 0.3548, 0.8466, 0.1324, 0.9148, 0.2127, 0.8397, 0.2122, 0.7832, 0.2127, 0.8397, 0.188, 0.7892, 0.2122, 0.7832, 0.2134, 0.7654, 0.2303, 0.772, 0.1349, 0.6653, 0.1603, 0.6257, 0.1756, 0.6499, 0.1801, 0.6626, 0.1756, 0.6499, 0.2304, 0.6572, 0.1756, 0.6499, 0.1603, 0.6257, 0.2304, 0.6572, 0.1894, 0.7008, 0.1921, 0.6895, 0.2063, 0.6984, 0.1801, 0.6626, 0.1864, 0.6725, 0.1491, 0.6782, 0.1864, 0.6725, 0.1921, 0.6895, 0.1491, 0.6782, 0.185, 0.7245, 0.1778, 0.7085, 0.2027, 0.711, 0.1778, 0.7085, 0.1639, 0.707, 0.1751, 0.703, 0.1894, 0.7008, 0.2027, 0.711, 0.1751, 0.703, 0.07851, 0.7244, 0.01502, 0.7498, 0.01213, 0.6622, 0.04099, 0.7709, 0.07851, 0.7244, 0.09364, 0.765, 0.1192, 0.8011, 0.1025, 0.814, 0.04099, 0.7709, 0.188, 0.7892, 0.185, 0.7796, 0.2134, 0.7654, 0.2122, 0.7832, 0.181, 0.7695, 0.1857, 0.7592, 0.2134, 0.7654, 0.1904, 0.7477, 0.1857, 0.7592, 0.1646, 0.7504, 0.188, 0.7892, 0.2127, 0.8397, 0.1449, 0.7853, 0.185, 0.7796, 0.181, 0.7695, 0.2134, 0.7654, 0.2444, 0.7837, 0.2685, 0.7938, 0.2127, 0.8397, 0.2444, 0.7837, 0.2303, 0.772, 0.2477, 0.7632, 0.2458, 0.739, 0.2378, 0.7096, 0.2665, 0.709, 0.2458, 0.739, 0.2477, 0.7632, 0.2352, 0.7574, 0.2359, 0.6885, 0.2665, 0.709, 0.2378, 0.7096, 0.2304, 0.6572, 0.2359, 0.6885, 0.2157, 0.6776, 0.1728, 0.6998, 0.1921, 0.6895, 0.1751, 0.703, 0.1639, 0.707, 0.1728, 0.6998, 0.1751, 0.703, 0.185, 0.7796, 0.1449, 0.7853, 0.1573, 0.7664, 0.6272, 0.06039, 0.7728, 0.1481, 0.5314, 0.1494, 0.1025, 0.814, 0.05901, 0.89, 0.01502, 0.7498, 0.04099, 0.7709])
me_cube.materials.append(mat_lava_rock_red)
me_cube.use_remesh_fix_poles = True
me_cube.use_remesh_preserve_attributes = False
me_cube.update()
me_cube_004 = bpy.data.meshes.new('Cube.004')
me_cube_004.from_pydata([(-0.3188, -0.3791, -0.4327), (-0.2605, -0.3842, 0.133), (-0.2426, 0.2355, -0.3541), (-0.2105, 0.2035, 0.08617), (0.3028, -0.3826, -0.4421), (0.2143, -0.3842, 0.2088), (0.2374, 0.233, -0.4072), (0.2059, 0.1923, 0.1189), (-0.008493, 0.261, -0.4026), (-0.02748, 0.2099, 0.1464), (-0.06573, -0.3768, -0.4383), (-0.02157, -0.4641, 0.1783), (-0.3231, -0.3384, -0.1261), (-0.2423, 0.2862, -0.153), (0.2255, 0.2026, -0.1756), (0.2982, -0.3658, -0.1508), (0.01376, -0.4731, -0.16), (-0.03676, 0.2619, -0.1963), (-0.1483, 0.2519, -0.3817), (-0.1501, -0.4683, 0.1375), (-0.129, 0.2084, 0.1422), (-0.262, -0.3725, -0.4402), (-0.136, 0.2748, -0.1708), (-0.125, -0.4668, -0.173), (0.1099, 0.2258, 0.1508), (0.1525, -0.3814, -0.4745), (0.1301, 0.2297, -0.4005), (0.1027, -0.4166, 0.1833), (0.1755, -0.4316, -0.1659), (0.09035, 0.2439, -0.2228), (-0.258, -0.3643, -0.006256), (-0.207, 0.2381, -0.03852), (0.2335, 0.222, -0.02059), (0.2674, -0.3709, 0.02315), (0.01699, -0.5043, 0.02303), (-0.03366, 0.2627, -0.06163), (-0.1249, 0.2536, -0.03656), (-0.06323, -0.5043, -0.03763), (0.1564, -0.4332, 0.01186), (0.09042, 0.2612, -0.06802), (-0.2556, 0.2713, -0.2323), (0.2231, 0.1994, -0.3006), (0.3347, -0.3821, -0.3015), (-0.01785, -0.4306, -0.3151), (-0.02213, 0.2644, -0.2773), (-0.3336, -0.34, -0.2846), (-0.1982, -0.4044, -0.2928), (-0.1418, 0.2743, -0.2502), (0.117, 0.247, -0.3156), (0.1789, -0.4139, -0.3212), (-0.341, -0.02547, -0.4622), (-0.2846, -0.06402, 0.1762), (0.304, -0.03778, -0.4579), (0.2923, -0.08309, 0.2837), (-0.07169, -0.08201, 0.3985), (0.007456, -0.01876, -0.4745), (0.4278, 0.02883, -0.1332), (-0.3482, 0.01461, -0.1501), (-0.2101, -0.01876, -0.4745), (-0.2546, -0.0556, 0.3689), (0.1157, -0.09242, 0.3197), (0.1525, -0.01876, -0.4745), (0.3978, -0.0166, 0.06395), (-0.273, -0.06312, -0.04154), (-0.3964, 0.003817, -0.2902), (0.3714, -0.03313, -0.2919), (-0.259, 0.09776, 0.1538), (0.2649, 0.1212, -0.4246), (-0.2613, 0.1799, -0.1547), (-0.2365, 0.1342, -0.04458), (-0.3131, 0.1639, -0.2463), (-0.2829, 0.1368, -0.3953), (0.2716, 0.1229, 0.2258), (-0.04996, 0.09383, 0.3308), (-0.01003, 0.1276, -0.4451), (0.3431, 0.1306, -0.1485), (-0.1681, 0.1341, -0.4402), (-0.1928, 0.09493, 0.2911), (0.1243, 0.104, 0.2923), (0.1395, 0.1119, -0.4347), (0.3938, 0.1951, 0.08688), (0.3094, 0.1113, -0.3007), (-0.3536, -0.2171, -0.4562), (0.2518, -0.2264, 0.251), (-0.04369, -0.2478, 0.3558), (0.007456, -0.2363, -0.4745), (0.3799, -0.2149, -0.1424), (-0.2101, -0.2363, -0.4745), (-0.1944, -0.2503, 0.2664), (0.1139, -0.2389, 0.2805), (0.1525, -0.2363, -0.4745), (0.3625, -0.2294, 0.04104), (0.3758, -0.2162, -0.2919), (-0.2737, -0.2282, 0.1439), (0.3088, -0.2168, -0.4562), (-0.3663, -0.1745, -0.1003), (-0.3233, -0.1949, -0.03751), (-0.3963, -0.1925, -0.2845)], [], [(69, 66, 3, 31), (39, 24, 7, 32), (91, 83, 5, 33), (37, 19, 1, 30), (90, 94, 4, 25), (88, 93, 1, 19), (89, 84, 11, 27), (87, 85, 10, 21), (38, 27, 11, 34), (36, 20, 9, 35), (47, 22, 17, 44), (49, 28, 16, 43), (46, 23, 12, 45), (92, 86, 15, 42), (48, 29, 14, 41), (70, 68, 13, 40), (43, 16, 23, 46), (40, 13, 22, 47), (31, 3, 20, 36), (82, 87, 21, 0), (84, 88, 19, 11), (34, 11, 19, 37), (44, 17, 29, 48), (42, 15, 28, 49), (33, 5, 27, 38), (83, 89, 27, 5), (85, 90, 25, 10), (35, 9, 24, 39), (17, 35, 39, 29), (15, 33, 38, 28), (16, 34, 37, 23), (13, 31, 36, 22), (22, 36, 35, 17), (28, 38, 34, 16), (23, 37, 30, 12), (86, 91, 33, 15), (29, 39, 32, 14), (68, 69, 31, 13), (4, 42, 49, 25), (8, 44, 48, 26), (2, 40, 47, 18), (10, 43, 46, 21), (71, 70, 40, 2), (26, 48, 41, 6), (94, 92, 42, 4), (21, 46, 45, 0), (25, 49, 43, 10), (18, 47, 44, 8), (67, 81, 65, 52), (82, 97, 64, 50), (95, 96, 63, 57), (75, 80, 62, 56), (74, 79, 61, 55), (72, 78, 60, 53), (73, 77, 59, 54), (71, 76, 58, 50), (97, 95, 57, 64), (81, 75, 56, 65), (76, 74, 55, 58), (78, 73, 54, 60), (77, 66, 51, 59), (79, 67, 52, 61), (80, 72, 53, 62), (96, 93, 51, 63), (32, 7, 72, 80), (26, 6, 67, 79), (20, 3, 66, 77), (24, 9, 73, 78), (18, 8, 74, 76), (41, 14, 75, 81), (2, 18, 76, 71), (9, 20, 77, 73), (7, 24, 78, 72), (8, 26, 79, 74), (14, 32, 80, 75), (6, 41, 81, 67), (50, 64, 70, 71), (57, 63, 69, 68), (64, 57, 68, 70), (63, 51, 66, 69), (30, 1, 93, 96), (45, 12, 95, 97), (12, 30, 96, 95), (0, 45, 97, 82), (52, 65, 92, 94), (56, 62, 91, 86), (55, 61, 90, 85), (53, 60, 89, 83), (54, 59, 88, 84), (50, 58, 87, 82), (65, 56, 86, 92), (58, 55, 85, 87), (60, 54, 84, 89), (59, 51, 93, 88), (61, 52, 94, 90), (62, 53, 83, 91)])
me_cube_004.polygons.foreach_set('use_smooth', [True] * 96)
_uv = me_cube_004.uv_layers.new(name='UVMap')
_uv.uv.foreach_set('vector', [0.4044, 0.1925, 0.396, 0.212, 0.3886, 0.1997, 0.3937, 0.1839, 0.3947, 0.3101, 0.3879, 0.2845, 0.3985, 0.2845, 0.4051, 0.2958, 0.4269, 0.2669, 0.4175, 0.2588, 0.4235, 0.2539, 0.4311, 0.2589, 0.4361, 0.2397, 0.4269, 0.2368, 0.4245, 0.231, 0.4312, 0.2264, 0.4834, 0.2753, 0.459, 0.2797, 0.4578, 0.2678, 0.4664, 0.2602, 0.4143, 0.2334, 0.4183, 0.2251, 0.4245, 0.231, 0.4269, 0.2368, 0.4149, 0.2516, 0.412, 0.2429, 0.4254, 0.2427, 0.4247, 0.2489, 0.4825, 0.2058, 0.4956, 0.248, 0.4702, 0.2368, 0.4627, 0.2175, 0.4332, 0.2522, 0.4247, 0.2489, 0.4254, 0.2427, 0.4332, 0.2441, 0.3822, 0.1786, 0.3766, 0.2054, 0.3592, 0.2064, 0.369, 0.1676, 0.4044, 0.1538, 0.3947, 0.1612, 0.3849, 0.1455, 0.3964, 0.1332, 0.4536, 0.2573, 0.4433, 0.2548, 0.4439, 0.2441, 0.456, 0.2419, 0.4524, 0.2269, 0.4441, 0.2348, 0.4376, 0.2198, 0.4484, 0.2157, 0.4452, 0.2768, 0.436, 0.2729, 0.4406, 0.2632, 0.4494, 0.2669, 0.4235, 0.3275, 0.4105, 0.3243, 0.4163, 0.3066, 0.4279, 0.3136, 0.422, 0.1764, 0.4112, 0.1808, 0.404, 0.1721, 0.4116, 0.1674, 0.456, 0.2419, 0.4439, 0.2441, 0.4441, 0.2348, 0.4524, 0.2269, 0.4116, 0.1674, 0.404, 0.1721, 0.3947, 0.1612, 0.4044, 0.1538, 0.3937, 0.1839, 0.3886, 0.1997, 0.3766, 0.2054, 0.3822, 0.1786, 0.4604, 0.2007, 0.4825, 0.2058, 0.4627, 0.2175, 0.4585, 0.2138, 0.412, 0.2429, 0.4143, 0.2334, 0.4269, 0.2368, 0.4254, 0.2427, 0.4332, 0.2441, 0.4254, 0.2427, 0.4269, 0.2368, 0.4361, 0.2397, 0.4079, 0.3447, 0.3942, 0.3383, 0.4105, 0.3243, 0.4235, 0.3275, 0.4494, 0.2669, 0.4406, 0.2632, 0.4433, 0.2548, 0.4536, 0.2573, 0.4311, 0.2589, 0.4235, 0.2539, 0.4247, 0.2489, 0.4332, 0.2522, 0.4175, 0.2588, 0.4149, 0.2516, 0.4247, 0.2489, 0.4235, 0.2539, 0.4956, 0.248, 0.4834, 0.2753, 0.4664, 0.2602, 0.4702, 0.2368, 0.3784, 0.3199, 0.3653, 0.2848, 0.3879, 0.2845, 0.3947, 0.3101, 0.3942, 0.3383, 0.3784, 0.3199, 0.3947, 0.3101, 0.4105, 0.3243, 0.4406, 0.2632, 0.4311, 0.2589, 0.4332, 0.2522, 0.4433, 0.2548, 0.4439, 0.2441, 0.4332, 0.2441, 0.4361, 0.2397, 0.4441, 0.2348, 0.404, 0.1721, 0.3937, 0.1839, 0.3822, 0.1786, 0.3947, 0.1612, 0.3947, 0.1612, 0.3822, 0.1786, 0.369, 0.1676, 0.3849, 0.1455, 0.4433, 0.2548, 0.4332, 0.2522, 0.4332, 0.2441, 0.4439, 0.2441, 0.4441, 0.2348, 0.4361, 0.2397, 0.4312, 0.2264, 0.4376, 0.2198, 0.436, 0.2729, 0.4269, 0.2669, 0.4311, 0.2589, 0.4406, 0.2632, 0.4105, 0.3243, 0.3947, 0.3101, 0.4051, 0.2958, 0.4163, 0.3066, 0.4112, 0.1808, 0.4044, 0.1925, 0.3937, 0.1839, 0.404, 0.1721, 0.4578, 0.2678, 0.4494, 0.2669, 0.4536, 0.2573, 0.4664, 0.2602, 0.4299, 0.3512, 0.4079, 0.3447, 0.4235, 0.3275, 0.4353, 0.3292, 0.4244, 0.1592, 0.4116, 0.1674, 0.4044, 0.1538, 0.423, 0.1454, 0.4702, 0.2368, 0.456, 0.2419, 0.4524, 0.2269, 0.4627, 0.2175, 0.4372, 0.1661, 0.422, 0.1764, 0.4116, 0.1674, 0.4244, 0.1592, 0.4353, 0.3292, 0.4235, 0.3275, 0.4279, 0.3136, 0.4373, 0.3182, 0.459, 0.2797, 0.4452, 0.2768, 0.4494, 0.2669, 0.4578, 0.2678, 0.4627, 0.2175, 0.4524, 0.2269, 0.4484, 0.2157, 0.4585, 0.2138, 0.4664, 0.2602, 0.4536, 0.2573, 0.456, 0.2419, 0.4702, 0.2368, 0.423, 0.1454, 0.4044, 0.1538, 0.3964, 0.1332, 0.4188, 0.1207, 0.4439, 0.3107, 0.4338, 0.3024, 0.4396, 0.2897, 0.4548, 0.2969, 0.4604, 0.2007, 0.4439, 0.2036, 0.4361, 0.1884, 0.4532, 0.1817, 0.4303, 0.2096, 0.4265, 0.2143, 0.4183, 0.2066, 0.4242, 0.1944, 0.4222, 0.2945, 0.4104, 0.2834, 0.4188, 0.2763, 0.4271, 0.2856, 0.4557, 0.35, 0.4524, 0.3251, 0.4717, 0.3126, 0.4818, 0.3382, 0.4034, 0.2742, 0.3928, 0.265, 0.4059, 0.2547, 0.4117, 0.2643, 0.3754, 0.2439, 0.3892, 0.2254, 0.403, 0.2308, 0.4017, 0.2421, 0.4372, 0.1661, 0.4439, 0.1489, 0.4698, 0.1658, 0.4532, 0.1817, 0.4439, 0.2036, 0.4303, 0.2096, 0.4242, 0.1944, 0.4361, 0.1884, 0.4338, 0.3024, 0.4222, 0.2945, 0.4271, 0.2856, 0.4396, 0.2897, 0.4439, 0.1489, 0.4472, 0.1196, 0.4786, 0.1204, 0.4698, 0.1658, 0.3928, 0.265, 0.3754, 0.2439, 0.4017, 0.2421, 0.4059, 0.2547, 0.3892, 0.2254, 0.396, 0.212, 0.4078, 0.2202, 0.403, 0.2308, 0.4524, 0.3251, 0.4439, 0.3107, 0.4548, 0.2969, 0.4717, 0.3126, 0.4104, 0.2834, 0.4034, 0.2742, 0.4117, 0.2643, 0.4188, 0.2763, 0.4265, 0.2143, 0.4183, 0.2251, 0.4078, 0.2202, 0.4183, 0.2066, 0.4051, 0.2958, 0.3985, 0.2845, 0.4034, 0.2742, 0.4104, 0.2834, 0.4353, 0.3292, 0.4373, 0.3182, 0.4439, 0.3107, 0.4524, 0.3251, 0.3766, 0.2054, 0.3886, 0.1997, 0.396, 0.212, 0.3892, 0.2254, 0.3879, 0.2845, 0.3653, 0.2848, 0.3754, 0.2439, 0.3928, 0.265, 0.423, 0.1454, 0.4188, 0.1207, 0.4472, 0.1196, 0.4439, 0.1489, 0.4279, 0.3136, 0.4163, 0.3066, 0.4222, 0.2945, 0.4338, 0.3024, 0.4244, 0.1592, 0.423, 0.1454, 0.4439, 0.1489, 0.4372, 0.1661, 0.3592, 0.2064, 0.3766, 0.2054, 0.3892, 0.2254, 0.3754, 0.2439, 0.3985, 0.2845, 0.3879, 0.2845, 0.3928, 0.265, 0.4034, 0.2742, 0.4299, 0.3512, 0.4353, 0.3292, 0.4524, 0.3251, 0.4557, 0.35, 0.4163, 0.3066, 0.4051, 0.2958, 0.4104, 0.2834, 0.4222, 0.2945, 0.4373, 0.3182, 0.4279, 0.3136, 0.4338, 0.3024, 0.4439, 0.3107, 0.4532, 0.1817, 0.4361, 0.1884, 0.422, 0.1764, 0.4372, 0.1661, 0.4242, 0.1944, 0.4183, 0.2066, 0.4044, 0.1925, 0.4112, 0.1808, 0.4361, 0.1884, 0.4242, 0.1944, 0.4112, 0.1808, 0.422, 0.1764, 0.4183, 0.2066, 0.4078, 0.2202, 0.396, 0.212, 0.4044, 0.1925, 0.4312, 0.2264, 0.4245, 0.231, 0.4183, 0.2251, 0.4265, 0.2143, 0.4484, 0.2157, 0.4376, 0.2198, 0.4303, 0.2096, 0.4439, 0.2036, 0.4376, 0.2198, 0.4312, 0.2264, 0.4265, 0.2143, 0.4303, 0.2096, 0.4585, 0.2138, 0.4484, 0.2157, 0.4439, 0.2036, 0.4604, 0.2007, 0.4548, 0.2969, 0.4396, 0.2897, 0.4452, 0.2768, 0.459, 0.2797, 0.4271, 0.2856, 0.4188, 0.2763, 0.4269, 0.2669, 0.436, 0.2729, 0.971, 0.1131, 0.971, 0.1765, 0.8759, 0.1765, 0.8759, 0.1131, 0.4117, 0.2643, 0.4059, 0.2547, 0.4149, 0.2516, 0.4175, 0.2588, 0.4017, 0.2421, 0.403, 0.2308, 0.4143, 0.2334, 0.412, 0.2429, 0.4532, 0.1817, 0.4698, 0.1658, 0.4825, 0.2058, 0.4604, 0.2007, 0.4396, 0.2897, 0.4271, 0.2856, 0.436, 0.2729, 0.4452, 0.2768, 0.971, 0.01792, 0.971, 0.1131, 0.8759, 0.1131, 0.8759, 0.01792, 0.4059, 0.2547, 0.4017, 0.2421, 0.412, 0.2429, 0.4149, 0.2516, 0.403, 0.2308, 0.4078, 0.2202, 0.4183, 0.2251, 0.4143, 0.2334, 0.4717, 0.3126, 0.4548, 0.2969, 0.459, 0.2797, 0.4834, 0.2753, 0.4188, 0.2763, 0.4117, 0.2643, 0.4175, 0.2588, 0.4269, 0.2669])
me_cube_004.materials.append(mat_lava_rock_red)
me_cube_004.use_remesh_fix_poles = True
me_cube_004.use_remesh_preserve_attributes = False
me_cube_004.update()

# ---- objects
ob_rock_1 = bpy.data.objects.new('Rock_1', me_cube_003)
ob_rock_3 = bpy.data.objects.new('Rock_3', me_cube)
ob_rock_2 = bpy.data.objects.new('Rock_2', me_cube_004)

# ---- transforms, parenting, visibility, modifiers, constraints
ob_rock_1.location = (-16.0, 0.0, 0.9969)
ob_rock_3.location = (-19.68, -0.1984, 0.6832)
ob_rock_3.scale = (0.6796, 0.6796, 0.6796)
ob_rock_2.location = (-22.51, -0.1984, 0.4945)

# ---- collection membership
col_collection.objects.link(ob_rock_1)
col_collection.objects.link(ob_rock_3)
col_collection.objects.link(ob_rock_2)

# ---- scene / render settings (as saved in the file)
scene.frame_start = 1; scene.frame_end = 250; scene.frame_set(149)
scene.render.engine = 'BLENDER_EEVEE_NEXT'
scene.cycles.use_denoising = False
scene.cycles.samples = 128
scene.cycles.sampling_pattern = 'TABULATED_SOBOL'
scene.cycles.use_adaptive_sampling = False
scene.cycles.use_light_tree = False
scene.view_settings.view_transform = 'Filmic'
bpy.context.view_layer.update()

# ---- added for rendering (the .blend has no active camera and no usable light): camera, sun
cam_auto = bpy.data.cameras.new('AutoCamera')
cam_auto.lens = 50.0
cam_auto.sensor_width = 36.0
cam_auto.clip_end = 1000.0
ob_auto_camera = bpy.data.objects.new('AutoCamera', cam_auto)
scene.collection.objects.link(ob_auto_camera)
ob_auto_camera.location = (-11.0392, -9.486, 7.44713)
ob_auto_camera.rotation_euler = (1.09748, -7.21219e-08, 0.694738)
scene.camera = ob_auto_camera
light_auto_sun = bpy.data.lights.new('AutoSun', 'SUN')
light_auto_sun.energy = 3.0
light_auto_sun.angle = 0.0523599
ob_auto_sun = bpy.data.objects.new('AutoSun', light_auto_sun)
scene.collection.objects.link(ob_auto_sun)
ob_auto_sun.rotation_euler = (0.872665, 0.174533, 0.523599)
bpy.context.view_layer.update()
